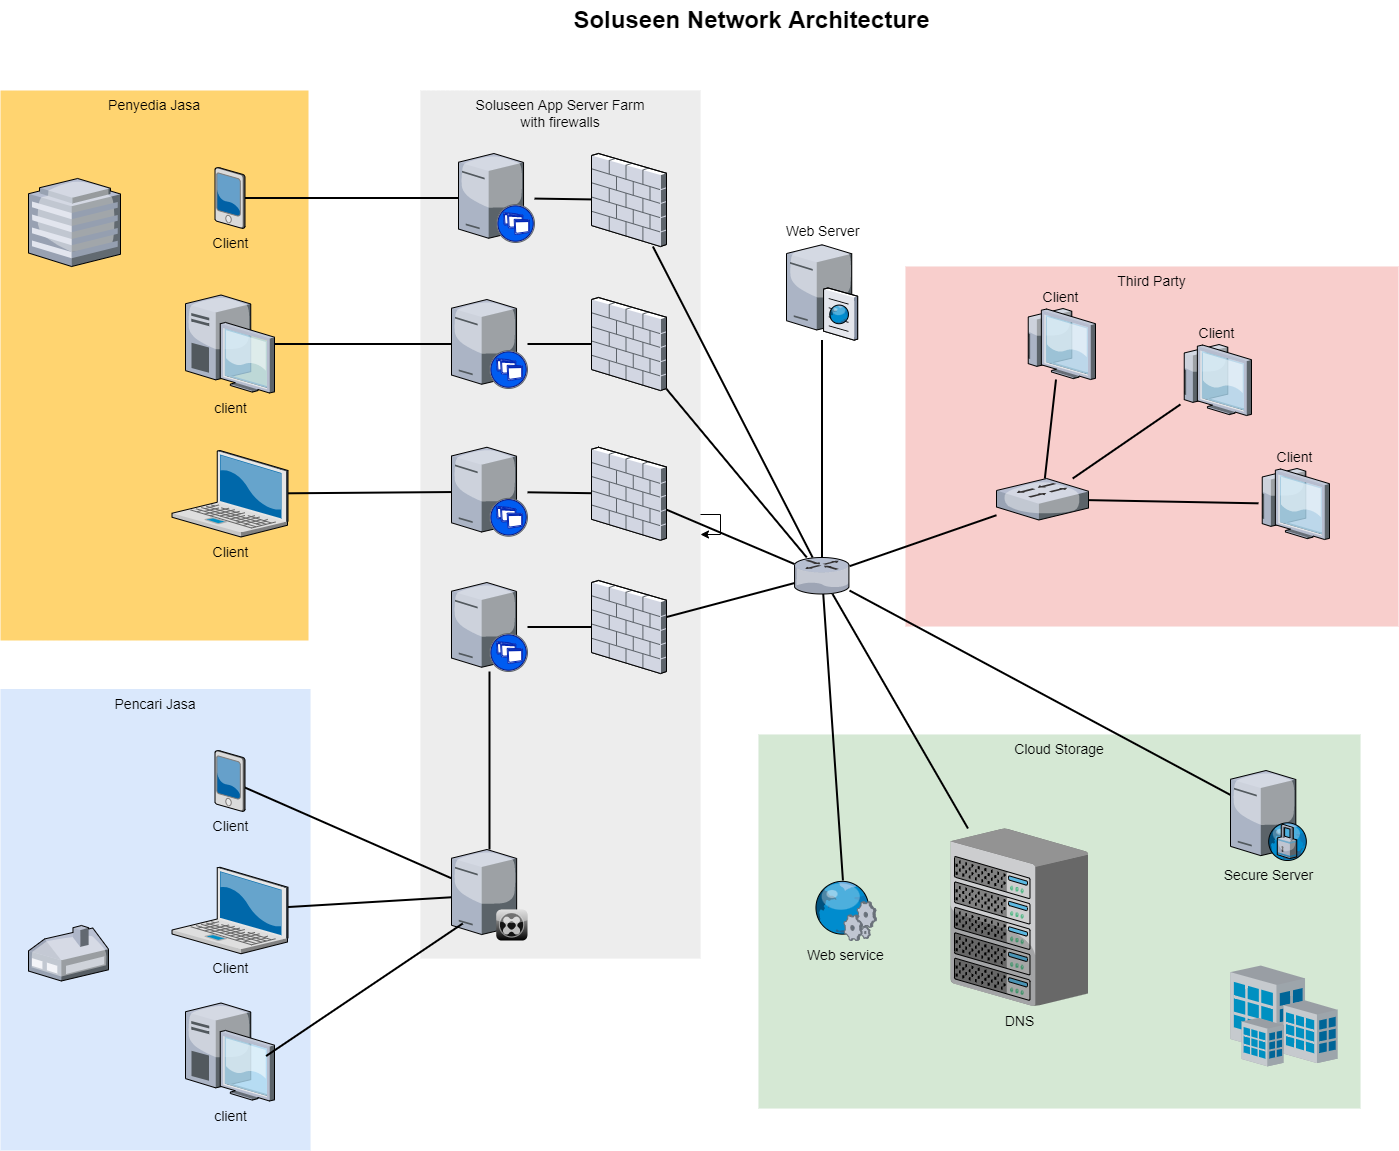

The diagram above was exported from draw.io. Its source (the exported page's mxGraphModel, read from the mxfile embedded in the PNG):
<mxGraphModel dx="1102" dy="652" grid="1" gridSize="10" guides="1" tooltips="1" connect="1" arrows="1" fold="1" page="1" pageScale="1.5" pageWidth="1169" pageHeight="826" background="none" math="0" shadow="0">
  <root>
    <mxCell id="0" style=";html=1;" />
    <mxCell id="1" style=";html=1;" parent="0" />
    <mxCell id="6a7d8f32e03d9370-61" value="Third Party" style="whiteSpace=wrap;html=1;fillColor=#f8cecc;fontSize=14;strokeColor=none;verticalAlign=top;" parent="1" vertex="1">
      <mxGeometry x="1084" y="296" width="493" height="360" as="geometry" />
    </mxCell>
    <mxCell id="6a7d8f32e03d9370-60" value="Cloud Storage" style="whiteSpace=wrap;html=1;fillColor=#d5e8d4;fontSize=14;strokeColor=none;verticalAlign=top;" parent="1" vertex="1">
      <mxGeometry x="937" y="764" width="602" height="374" as="geometry" />
    </mxCell>
    <mxCell id="6a7d8f32e03d9370-59" value="Soluseen App Server Farm&lt;div&gt;with firewalls&lt;/div&gt;" style="whiteSpace=wrap;html=1;fillColor=#EDEDED;fontSize=14;strokeColor=none;verticalAlign=top;" parent="1" vertex="1">
      <mxGeometry x="599" y="120" width="280" height="868" as="geometry" />
    </mxCell>
    <mxCell id="6a7d8f32e03d9370-58" value="Pencari Jasa" style="whiteSpace=wrap;html=1;fillColor=#dae8fc;fontSize=14;strokeColor=none;verticalAlign=top;" parent="1" vertex="1">
      <mxGeometry x="179" y="718.5" width="310" height="461.5" as="geometry" />
    </mxCell>
    <mxCell id="6a7d8f32e03d9370-57" value="Penyedia Jasa" style="whiteSpace=wrap;html=1;fillColor=#FFD470;gradientColor=none;fontSize=14;strokeColor=none;verticalAlign=top;" parent="1" vertex="1">
      <mxGeometry x="179" y="120" width="308" height="550" as="geometry" />
    </mxCell>
    <mxCell id="6a7d8f32e03d9370-36" style="edgeStyle=none;rounded=0;html=1;startSize=10;endSize=10;jettySize=auto;orthogonalLoop=1;fontSize=14;endArrow=none;endFill=0;strokeWidth=2;" parent="1" source="6a7d8f32e03d9370-1" target="6a7d8f32e03d9370-14" edge="1">
      <mxGeometry relative="1" as="geometry" />
    </mxCell>
    <mxCell id="6a7d8f32e03d9370-1" value="Client" style="verticalLabelPosition=bottom;aspect=fixed;html=1;verticalAlign=top;strokeColor=none;shape=mxgraph.citrix.laptop_2;fillColor=#66B2FF;gradientColor=#0066CC;fontSize=14;" parent="1" vertex="1">
      <mxGeometry x="350.4999999999999" y="896.75" width="116" height="86.5" as="geometry" />
    </mxCell>
    <mxCell id="6a7d8f32e03d9370-35" style="edgeStyle=none;rounded=0;html=1;startSize=10;endSize=10;jettySize=auto;orthogonalLoop=1;fontSize=14;endArrow=none;endFill=0;strokeWidth=2;" parent="1" source="6a7d8f32e03d9370-2" target="6a7d8f32e03d9370-9" edge="1">
      <mxGeometry relative="1" as="geometry" />
    </mxCell>
    <mxCell id="6a7d8f32e03d9370-2" value="Client" style="verticalLabelPosition=bottom;aspect=fixed;html=1;verticalAlign=top;strokeColor=none;shape=mxgraph.citrix.laptop_2;fillColor=#66B2FF;gradientColor=#0066CC;fontSize=14;" parent="1" vertex="1">
      <mxGeometry x="350.4999999999999" y="480" width="116" height="86.5" as="geometry" />
    </mxCell>
    <mxCell id="6a7d8f32e03d9370-34" style="edgeStyle=none;rounded=0;html=1;startSize=10;endSize=10;jettySize=auto;orthogonalLoop=1;fontSize=14;endArrow=none;endFill=0;strokeWidth=2;" parent="1" source="6a7d8f32e03d9370-3" target="6a7d8f32e03d9370-10" edge="1">
      <mxGeometry relative="1" as="geometry" />
    </mxCell>
    <mxCell id="6a7d8f32e03d9370-3" value="client" style="verticalLabelPosition=bottom;aspect=fixed;html=1;verticalAlign=top;strokeColor=none;shape=mxgraph.citrix.desktop;fillColor=#66B2FF;gradientColor=#0066CC;fontSize=14;" parent="1" vertex="1">
      <mxGeometry x="363.99999999999994" y="324.49999999999994" width="89" height="98" as="geometry" />
    </mxCell>
    <mxCell id="6a7d8f32e03d9370-33" style="edgeStyle=none;rounded=0;html=1;startSize=10;endSize=10;jettySize=auto;orthogonalLoop=1;fontSize=14;endArrow=none;endFill=0;strokeWidth=2;" parent="1" source="ctnlTeiBTyb7ge9j-PWc-2" target="6a7d8f32e03d9370-11" edge="1">
      <mxGeometry relative="1" as="geometry">
        <mxPoint x="455" y="368.24291115311917" as="sourcePoint" />
      </mxGeometry>
    </mxCell>
    <mxCell id="6a7d8f32e03d9370-37" style="edgeStyle=none;rounded=0;html=1;startSize=10;endSize=10;jettySize=auto;orthogonalLoop=1;fontSize=14;endArrow=none;endFill=0;strokeWidth=2;" parent="1" source="6a7d8f32e03d9370-6" target="6a7d8f32e03d9370-14" edge="1">
      <mxGeometry relative="1" as="geometry" />
    </mxCell>
    <mxCell id="6a7d8f32e03d9370-6" value="Client" style="verticalLabelPosition=bottom;aspect=fixed;html=1;verticalAlign=top;strokeColor=none;shape=mxgraph.citrix.pda;fillColor=#66B2FF;gradientColor=#0066CC;fontSize=14;" parent="1" vertex="1">
      <mxGeometry x="393.50000000000006" y="780" width="30" height="61" as="geometry" />
    </mxCell>
    <mxCell id="6a7d8f32e03d9370-39" style="edgeStyle=none;rounded=0;html=1;startSize=10;endSize=10;jettySize=auto;orthogonalLoop=1;fontSize=14;endArrow=none;endFill=0;strokeWidth=2;" parent="1" source="6a7d8f32e03d9370-8" target="6a7d8f32e03d9370-21" edge="1">
      <mxGeometry relative="1" as="geometry">
        <mxPoint x="737" y="846" as="targetPoint" />
      </mxGeometry>
    </mxCell>
    <mxCell id="6a7d8f32e03d9370-8" value="" style="verticalLabelPosition=bottom;aspect=fixed;html=1;verticalAlign=top;strokeColor=none;shape=mxgraph.citrix.xenapp_server;fillColor=#66B2FF;gradientColor=#0066CC;fontSize=14;" parent="1" vertex="1">
      <mxGeometry x="629.9999999999999" y="612" width="76" height="89" as="geometry" />
    </mxCell>
    <mxCell id="6a7d8f32e03d9370-40" style="edgeStyle=none;rounded=0;html=1;startSize=10;endSize=10;jettySize=auto;orthogonalLoop=1;fontSize=14;endArrow=none;endFill=0;strokeWidth=2;" parent="1" source="6a7d8f32e03d9370-9" target="6a7d8f32e03d9370-20" edge="1">
      <mxGeometry relative="1" as="geometry" />
    </mxCell>
    <mxCell id="6a7d8f32e03d9370-9" value="" style="verticalLabelPosition=bottom;aspect=fixed;html=1;verticalAlign=top;strokeColor=none;shape=mxgraph.citrix.xenapp_server;fillColor=#66B2FF;gradientColor=#0066CC;fontSize=14;" parent="1" vertex="1">
      <mxGeometry x="630.0000000000001" y="476.75" width="76" height="89" as="geometry" />
    </mxCell>
    <mxCell id="6a7d8f32e03d9370-41" style="edgeStyle=none;rounded=0;html=1;startSize=10;endSize=10;jettySize=auto;orthogonalLoop=1;fontSize=14;endArrow=none;endFill=0;strokeWidth=2;" parent="1" source="6a7d8f32e03d9370-10" target="6a7d8f32e03d9370-19" edge="1">
      <mxGeometry relative="1" as="geometry" />
    </mxCell>
    <mxCell id="6a7d8f32e03d9370-10" value="" style="verticalLabelPosition=bottom;aspect=fixed;html=1;verticalAlign=top;strokeColor=none;shape=mxgraph.citrix.xenapp_server;fillColor=#66B2FF;gradientColor=#0066CC;fontSize=14;" parent="1" vertex="1">
      <mxGeometry x="629.9999999999999" y="329" width="76" height="89" as="geometry" />
    </mxCell>
    <mxCell id="6a7d8f32e03d9370-42" style="edgeStyle=none;rounded=0;html=1;startSize=10;endSize=10;jettySize=auto;orthogonalLoop=1;fontSize=14;endArrow=none;endFill=0;strokeWidth=2;" parent="1" source="6a7d8f32e03d9370-11" target="6a7d8f32e03d9370-18" edge="1">
      <mxGeometry relative="1" as="geometry" />
    </mxCell>
    <mxCell id="6a7d8f32e03d9370-11" value="" style="verticalLabelPosition=bottom;aspect=fixed;html=1;verticalAlign=top;strokeColor=none;shape=mxgraph.citrix.xenapp_server;fillColor=#66B2FF;gradientColor=#0066CC;fontSize=14;" parent="1" vertex="1">
      <mxGeometry x="636.9999999999999" y="183" width="76" height="89" as="geometry" />
    </mxCell>
    <mxCell id="6a7d8f32e03d9370-50" style="edgeStyle=none;rounded=0;html=1;startSize=10;endSize=10;jettySize=auto;orthogonalLoop=1;fontSize=14;endArrow=none;endFill=0;strokeWidth=2;" parent="1" source="6a7d8f32e03d9370-13" target="6a7d8f32e03d9370-16" edge="1">
      <mxGeometry relative="1" as="geometry" />
    </mxCell>
    <mxCell id="6a7d8f32e03d9370-51" style="edgeStyle=none;rounded=0;html=1;startSize=10;endSize=10;jettySize=auto;orthogonalLoop=1;fontSize=14;endArrow=none;endFill=0;strokeWidth=2;" parent="1" source="6a7d8f32e03d9370-13" target="6a7d8f32e03d9370-15" edge="1">
      <mxGeometry relative="1" as="geometry" />
    </mxCell>
    <mxCell id="6a7d8f32e03d9370-52" style="edgeStyle=none;rounded=0;html=1;startSize=10;endSize=10;jettySize=auto;orthogonalLoop=1;fontSize=14;endArrow=none;endFill=0;strokeWidth=2;" parent="1" source="6a7d8f32e03d9370-13" target="6a7d8f32e03d9370-26" edge="1">
      <mxGeometry relative="1" as="geometry" />
    </mxCell>
    <mxCell id="6a7d8f32e03d9370-56" style="edgeStyle=none;rounded=0;html=1;startSize=10;endSize=10;jettySize=auto;orthogonalLoop=1;fontSize=14;endArrow=none;endFill=0;strokeWidth=2;" parent="1" source="6a7d8f32e03d9370-13" target="6a7d8f32e03d9370-25" edge="1">
      <mxGeometry relative="1" as="geometry" />
    </mxCell>
    <mxCell id="6a7d8f32e03d9370-13" value="" style="verticalLabelPosition=bottom;aspect=fixed;html=1;verticalAlign=top;strokeColor=none;shape=mxgraph.citrix.router;fillColor=#66B2FF;gradientColor=#0066CC;fontSize=14;" parent="1" vertex="1">
      <mxGeometry x="973" y="587" width="55" height="36.5" as="geometry" />
    </mxCell>
    <mxCell id="6a7d8f32e03d9370-38" style="edgeStyle=none;rounded=0;html=1;startSize=10;endSize=10;jettySize=auto;orthogonalLoop=1;fontSize=14;endArrow=none;endFill=0;strokeWidth=2;" parent="1" source="6a7d8f32e03d9370-14" target="6a7d8f32e03d9370-8" edge="1">
      <mxGeometry relative="1" as="geometry" />
    </mxCell>
    <mxCell id="6a7d8f32e03d9370-14" value="" style="verticalLabelPosition=bottom;aspect=fixed;html=1;verticalAlign=top;strokeColor=none;shape=mxgraph.citrix.xenclient_synchronizer;fillColor=#CCCCCC;gradientColor=#000000;gradientDirection=south;fontSize=14;" parent="1" vertex="1">
      <mxGeometry x="629.9999999999999" y="879" width="76" height="91" as="geometry" />
    </mxCell>
    <mxCell id="6a7d8f32e03d9370-15" value="Web Server" style="verticalLabelPosition=top;aspect=fixed;html=1;verticalAlign=bottom;strokeColor=none;shape=mxgraph.citrix.cache_server;fillColor=#66B2FF;gradientColor=#0066CC;fontSize=14;labelPosition=center;align=center;" parent="1" vertex="1">
      <mxGeometry x="965" y="272" width="71" height="97.5" as="geometry" />
    </mxCell>
    <mxCell id="6a7d8f32e03d9370-16" value="DNS" style="verticalLabelPosition=bottom;aspect=fixed;html=1;verticalAlign=top;strokeColor=none;shape=mxgraph.citrix.chassis;fillColor=#66B2FF;gradientColor=#0066CC;fontSize=14;" parent="1" vertex="1">
      <mxGeometry x="1129" y="858" width="137.5" height="177.5" as="geometry" />
    </mxCell>
    <mxCell id="6a7d8f32e03d9370-45" style="edgeStyle=none;rounded=0;html=1;startSize=10;endSize=10;jettySize=auto;orthogonalLoop=1;fontSize=14;endArrow=none;endFill=0;strokeWidth=2;" parent="1" source="6a7d8f32e03d9370-18" target="6a7d8f32e03d9370-13" edge="1">
      <mxGeometry relative="1" as="geometry" />
    </mxCell>
    <mxCell id="6a7d8f32e03d9370-18" value="" style="verticalLabelPosition=bottom;aspect=fixed;html=1;verticalAlign=top;strokeColor=none;shape=mxgraph.citrix.firewall;fillColor=#66B2FF;gradientColor=#0066CC;fontSize=14;" parent="1" vertex="1">
      <mxGeometry x="770" y="183" width="75" height="93" as="geometry" />
    </mxCell>
    <mxCell id="6a7d8f32e03d9370-46" style="edgeStyle=none;rounded=0;html=1;startSize=10;endSize=10;jettySize=auto;orthogonalLoop=1;fontSize=14;endArrow=none;endFill=0;strokeWidth=2;" parent="1" source="6a7d8f32e03d9370-19" target="6a7d8f32e03d9370-13" edge="1">
      <mxGeometry relative="1" as="geometry" />
    </mxCell>
    <mxCell id="6a7d8f32e03d9370-19" value="" style="verticalLabelPosition=bottom;aspect=fixed;html=1;verticalAlign=top;strokeColor=none;shape=mxgraph.citrix.firewall;fillColor=#66B2FF;gradientColor=#0066CC;fontSize=14;" parent="1" vertex="1">
      <mxGeometry x="770" y="327" width="75" height="93" as="geometry" />
    </mxCell>
    <mxCell id="6a7d8f32e03d9370-47" style="edgeStyle=none;rounded=0;html=1;startSize=10;endSize=10;jettySize=auto;orthogonalLoop=1;fontSize=14;endArrow=none;endFill=0;strokeWidth=2;" parent="1" source="6a7d8f32e03d9370-20" target="6a7d8f32e03d9370-13" edge="1">
      <mxGeometry relative="1" as="geometry" />
    </mxCell>
    <mxCell id="6a7d8f32e03d9370-20" value="" style="verticalLabelPosition=bottom;aspect=fixed;html=1;verticalAlign=top;strokeColor=none;shape=mxgraph.citrix.firewall;fillColor=#66B2FF;gradientColor=#0066CC;fontSize=14;" parent="1" vertex="1">
      <mxGeometry x="770" y="476.75" width="75" height="93" as="geometry" />
    </mxCell>
    <mxCell id="6a7d8f32e03d9370-48" style="edgeStyle=none;rounded=0;html=1;startSize=10;endSize=10;jettySize=auto;orthogonalLoop=1;fontSize=14;endArrow=none;endFill=0;strokeWidth=2;" parent="1" source="6a7d8f32e03d9370-21" target="6a7d8f32e03d9370-13" edge="1">
      <mxGeometry relative="1" as="geometry" />
    </mxCell>
    <mxCell id="6a7d8f32e03d9370-21" value="" style="verticalLabelPosition=bottom;aspect=fixed;html=1;verticalAlign=top;strokeColor=none;shape=mxgraph.citrix.firewall;fillColor=#66B2FF;gradientColor=#0066CC;fontSize=14;" parent="1" vertex="1">
      <mxGeometry x="770" y="610" width="75" height="93" as="geometry" />
    </mxCell>
    <mxCell id="6a7d8f32e03d9370-23" value="" style="verticalLabelPosition=bottom;aspect=fixed;html=1;verticalAlign=top;strokeColor=none;shape=mxgraph.citrix.home_office;fillColor=#66B2FF;gradientColor=#0066CC;fontSize=14;" parent="1" vertex="1">
      <mxGeometry x="207" y="955" width="80" height="55.5" as="geometry" />
    </mxCell>
    <mxCell id="6a7d8f32e03d9370-24" value="" style="verticalLabelPosition=bottom;aspect=fixed;html=1;verticalAlign=top;strokeColor=none;shape=mxgraph.citrix.hq_enterprise;fillColor=#66B2FF;gradientColor=#0066CC;fontSize=14;" parent="1" vertex="1">
      <mxGeometry x="207" y="208" width="92" height="88" as="geometry" />
    </mxCell>
    <mxCell id="6a7d8f32e03d9370-25" value="Secure Server" style="verticalLabelPosition=bottom;aspect=fixed;html=1;verticalAlign=top;strokeColor=none;shape=mxgraph.citrix.proxy_server;fillColor=#66B2FF;gradientColor=#0066CC;fontSize=14;" parent="1" vertex="1">
      <mxGeometry x="1409" y="800" width="76.5" height="90" as="geometry" />
    </mxCell>
    <mxCell id="6a7d8f32e03d9370-53" style="edgeStyle=none;rounded=0;html=1;startSize=10;endSize=10;jettySize=auto;orthogonalLoop=1;fontSize=14;endArrow=none;endFill=0;strokeWidth=2;" parent="1" source="6a7d8f32e03d9370-26" target="6a7d8f32e03d9370-29" edge="1">
      <mxGeometry relative="1" as="geometry" />
    </mxCell>
    <mxCell id="6a7d8f32e03d9370-54" style="edgeStyle=none;rounded=0;html=1;startSize=10;endSize=10;jettySize=auto;orthogonalLoop=1;fontSize=14;endArrow=none;endFill=0;strokeWidth=2;" parent="1" source="6a7d8f32e03d9370-26" target="6a7d8f32e03d9370-28" edge="1">
      <mxGeometry relative="1" as="geometry" />
    </mxCell>
    <mxCell id="6a7d8f32e03d9370-55" style="edgeStyle=none;rounded=0;html=1;startSize=10;endSize=10;jettySize=auto;orthogonalLoop=1;fontSize=14;endArrow=none;endFill=0;strokeWidth=2;" parent="1" source="6a7d8f32e03d9370-26" target="6a7d8f32e03d9370-27" edge="1">
      <mxGeometry relative="1" as="geometry" />
    </mxCell>
    <mxCell id="6a7d8f32e03d9370-26" value="" style="verticalLabelPosition=bottom;aspect=fixed;html=1;verticalAlign=top;strokeColor=none;shape=mxgraph.citrix.switch;fillColor=#66B2FF;gradientColor=#0066CC;fontSize=14;" parent="1" vertex="1">
      <mxGeometry x="1175" y="508" width="92" height="41.5" as="geometry" />
    </mxCell>
    <mxCell id="6a7d8f32e03d9370-27" value="Client" style="verticalLabelPosition=top;aspect=fixed;html=1;verticalAlign=bottom;strokeColor=none;shape=mxgraph.citrix.thin_client;fillColor=#66B2FF;gradientColor=#0066CC;fontSize=14;labelPosition=center;align=center;" parent="1" vertex="1">
      <mxGeometry x="1437" y="498" width="71" height="71" as="geometry" />
    </mxCell>
    <mxCell id="6a7d8f32e03d9370-28" value="Client" style="verticalLabelPosition=top;aspect=fixed;html=1;verticalAlign=bottom;strokeColor=none;shape=mxgraph.citrix.thin_client;fillColor=#66B2FF;gradientColor=#0066CC;fontSize=14;labelPosition=center;align=center;" parent="1" vertex="1">
      <mxGeometry x="1359" y="374" width="71" height="71" as="geometry" />
    </mxCell>
    <mxCell id="6a7d8f32e03d9370-29" value="Client" style="verticalLabelPosition=top;aspect=fixed;html=1;verticalAlign=bottom;strokeColor=none;shape=mxgraph.citrix.thin_client;fillColor=#66B2FF;gradientColor=#0066CC;fontSize=14;labelPosition=center;align=center;" parent="1" vertex="1">
      <mxGeometry x="1203" y="338" width="71" height="71" as="geometry" />
    </mxCell>
    <mxCell id="6a7d8f32e03d9370-49" style="edgeStyle=none;rounded=0;html=1;startSize=10;endSize=10;jettySize=auto;orthogonalLoop=1;fontSize=14;endArrow=none;endFill=0;strokeWidth=2;" parent="1" source="6a7d8f32e03d9370-30" target="6a7d8f32e03d9370-13" edge="1">
      <mxGeometry relative="1" as="geometry" />
    </mxCell>
    <mxCell id="6a7d8f32e03d9370-30" value="Web service" style="verticalLabelPosition=bottom;aspect=fixed;html=1;verticalAlign=top;strokeColor=none;shape=mxgraph.citrix.web_service;fillColor=#66B2FF;gradientColor=#0066CC;fontSize=14;" parent="1" vertex="1">
      <mxGeometry x="992" y="910" width="63" height="60" as="geometry" />
    </mxCell>
    <mxCell id="6a7d8f32e03d9370-31" value="" style="verticalLabelPosition=bottom;aspect=fixed;html=1;verticalAlign=top;strokeColor=none;shape=mxgraph.citrix.site;fillColor=#66B2FF;gradientColor=#0066CC;fontSize=14;" parent="1" vertex="1">
      <mxGeometry x="1409" y="995" width="107" height="101" as="geometry" />
    </mxCell>
    <mxCell id="6a7d8f32e03d9370-62" value="Soluseen Network Architecture" style="text;strokeColor=none;fillColor=none;html=1;fontSize=24;fontStyle=1;verticalAlign=middle;align=center;" parent="1" vertex="1">
      <mxGeometry x="499" y="30" width="861" height="40" as="geometry" />
    </mxCell>
    <mxCell id="ctnlTeiBTyb7ge9j-PWc-1" style="edgeStyle=orthogonalEdgeStyle;rounded=0;orthogonalLoop=1;jettySize=auto;html=1;" parent="1" source="6a7d8f32e03d9370-59" target="6a7d8f32e03d9370-59" edge="1">
      <mxGeometry relative="1" as="geometry" />
    </mxCell>
    <mxCell id="ctnlTeiBTyb7ge9j-PWc-2" value="Client" style="verticalLabelPosition=bottom;aspect=fixed;html=1;verticalAlign=top;strokeColor=none;shape=mxgraph.citrix.pda;fillColor=#66B2FF;gradientColor=#0066CC;fontSize=14;" parent="1" vertex="1">
      <mxGeometry x="393.50000000000006" y="197" width="30" height="61" as="geometry" />
    </mxCell>
    <mxCell id="ctnlTeiBTyb7ge9j-PWc-7" value="client" style="verticalLabelPosition=bottom;aspect=fixed;html=1;verticalAlign=top;strokeColor=none;shape=mxgraph.citrix.desktop;fillColor=#66B2FF;gradientColor=#0066CC;fontSize=14;" parent="1" vertex="1">
      <mxGeometry x="363.99999999999994" y="1032.5" width="89" height="98" as="geometry" />
    </mxCell>
    <mxCell id="ctnlTeiBTyb7ge9j-PWc-8" style="edgeStyle=none;rounded=0;html=1;startSize=10;endSize=10;jettySize=auto;orthogonalLoop=1;fontSize=14;endArrow=none;endFill=0;strokeWidth=2;exitX=0.906;exitY=0.541;exitDx=0;exitDy=0;exitPerimeter=0;entryX=0.149;entryY=0.813;entryDx=0;entryDy=0;entryPerimeter=0;" parent="1" source="ctnlTeiBTyb7ge9j-PWc-7" target="6a7d8f32e03d9370-14" edge="1">
      <mxGeometry relative="1" as="geometry">
        <mxPoint x="476.5" y="1003.9961464354528" as="sourcePoint" />
        <mxPoint x="640" y="947.6059730250481" as="targetPoint" />
      </mxGeometry>
    </mxCell>
  </root>
</mxGraphModel>